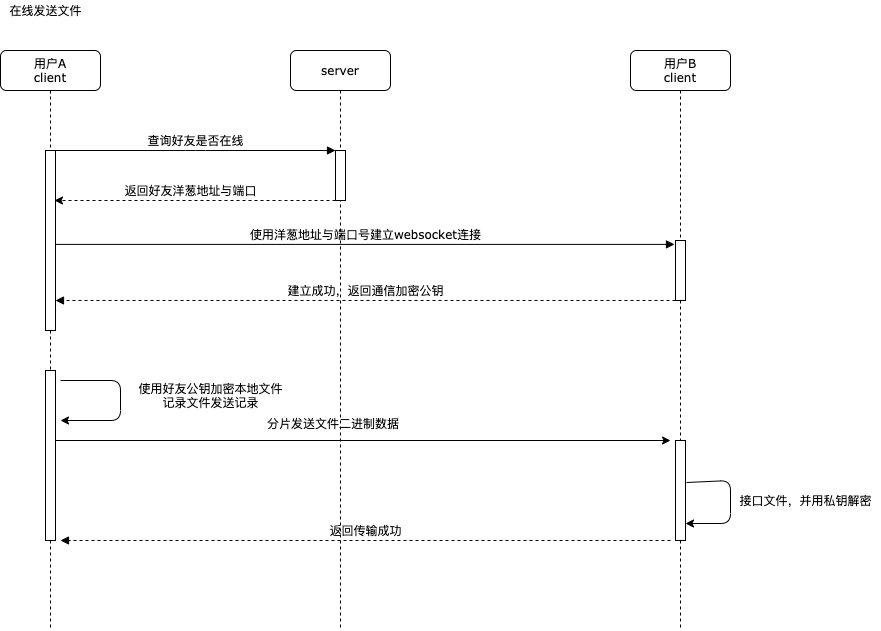

The diagram above was exported from draw.io. Its source (the exported page's mxGraphModel, read from the mxfile embedded in the PNG):
<mxGraphModel dx="889" dy="589" grid="1" gridSize="10" guides="1" tooltips="1" connect="1" arrows="1" fold="1" page="1" pageScale="1" pageWidth="1100" pageHeight="850" background="#ffffff" math="0" shadow="0">
  <root>
    <mxCell id="0" />
    <mxCell id="1" parent="0" />
    <mxCell id="7baba1c4bc27f4b0-2" value="server" style="shape=umlLifeline;perimeter=lifelinePerimeter;whiteSpace=wrap;html=1;container=1;collapsible=0;recursiveResize=0;outlineConnect=0;rounded=1;shadow=0;comic=0;labelBackgroundColor=none;strokeWidth=1;fontFamily=Verdana;fontSize=12;align=center;" parent="1" vertex="1">
      <mxGeometry x="290" y="80" width="100" height="580" as="geometry" />
    </mxCell>
    <mxCell id="7baba1c4bc27f4b0-10" value="" style="html=1;points=[];perimeter=orthogonalPerimeter;rounded=0;shadow=0;comic=0;labelBackgroundColor=none;strokeWidth=1;fontFamily=Verdana;fontSize=12;align=center;" parent="7baba1c4bc27f4b0-2" vertex="1">
      <mxGeometry x="45" y="100" width="10" height="50" as="geometry" />
    </mxCell>
    <mxCell id="7baba1c4bc27f4b0-3" value="用户B&lt;br&gt;client" style="shape=umlLifeline;perimeter=lifelinePerimeter;whiteSpace=wrap;html=1;container=1;collapsible=0;recursiveResize=0;outlineConnect=0;rounded=1;shadow=0;comic=0;labelBackgroundColor=none;strokeWidth=1;fontFamily=Verdana;fontSize=12;align=center;" parent="1" vertex="1">
      <mxGeometry x="630" y="80" width="100" height="580" as="geometry" />
    </mxCell>
    <mxCell id="7baba1c4bc27f4b0-13" value="" style="html=1;points=[];perimeter=orthogonalPerimeter;rounded=0;shadow=0;comic=0;labelBackgroundColor=none;strokeWidth=1;fontFamily=Verdana;fontSize=12;align=center;" parent="7baba1c4bc27f4b0-3" vertex="1">
      <mxGeometry x="45" y="190" width="10" height="60" as="geometry" />
    </mxCell>
    <mxCell id="n4fmqsLKEYairKb7sybN-13" value="" style="html=1;points=[];perimeter=orthogonalPerimeter;rounded=0;shadow=0;comic=0;labelBackgroundColor=none;strokeWidth=1;fontFamily=Verdana;fontSize=12;align=center;" parent="7baba1c4bc27f4b0-3" vertex="1">
      <mxGeometry x="45" y="390" width="10" height="100" as="geometry" />
    </mxCell>
    <mxCell id="n4fmqsLKEYairKb7sybN-14" value="" style="endArrow=classic;html=1;exitX=1.1;exitY=0.42;exitDx=0;exitDy=0;exitPerimeter=0;entryX=1;entryY=0.83;entryDx=0;entryDy=0;entryPerimeter=0;" parent="7baba1c4bc27f4b0-3" source="n4fmqsLKEYairKb7sybN-13" target="n4fmqsLKEYairKb7sybN-13" edge="1">
      <mxGeometry width="50" height="50" relative="1" as="geometry">
        <mxPoint x="-40" y="450" as="sourcePoint" />
        <mxPoint x="120" y="460" as="targetPoint" />
        <Array as="points">
          <mxPoint x="100" y="430" />
          <mxPoint x="100" y="473" />
        </Array>
      </mxGeometry>
    </mxCell>
    <mxCell id="7baba1c4bc27f4b0-8" value="用户A&lt;br&gt;client" style="shape=umlLifeline;perimeter=lifelinePerimeter;whiteSpace=wrap;html=1;container=1;collapsible=0;recursiveResize=0;outlineConnect=0;rounded=1;shadow=0;comic=0;labelBackgroundColor=none;strokeWidth=1;fontFamily=Verdana;fontSize=12;align=center;" parent="1" vertex="1">
      <mxGeometry y="80" width="100" height="580" as="geometry" />
    </mxCell>
    <mxCell id="7baba1c4bc27f4b0-9" value="" style="html=1;points=[];perimeter=orthogonalPerimeter;rounded=0;shadow=0;comic=0;labelBackgroundColor=none;strokeWidth=1;fontFamily=Verdana;fontSize=12;align=center;" parent="7baba1c4bc27f4b0-8" vertex="1">
      <mxGeometry x="45" y="100" width="10" height="180" as="geometry" />
    </mxCell>
    <mxCell id="n4fmqsLKEYairKb7sybN-8" value="" style="html=1;points=[];perimeter=orthogonalPerimeter;rounded=0;shadow=0;comic=0;labelBackgroundColor=none;strokeWidth=1;fontFamily=Verdana;fontSize=12;align=center;" parent="7baba1c4bc27f4b0-8" vertex="1">
      <mxGeometry x="45" y="320" width="10" height="170" as="geometry" />
    </mxCell>
    <mxCell id="7baba1c4bc27f4b0-23" value="使用洋葱地址与端口号建立websocket连接" style="html=1;verticalAlign=bottom;endArrow=block;entryX=-0.1;entryY=0.065;labelBackgroundColor=none;fontFamily=Verdana;fontSize=12;entryDx=0;entryDy=0;entryPerimeter=0;" parent="1" source="7baba1c4bc27f4b0-9" target="7baba1c4bc27f4b0-13" edge="1">
      <mxGeometry relative="1" as="geometry">
        <mxPoint x="510" y="420" as="sourcePoint" />
        <mxPoint x="585" y="440" as="targetPoint" />
      </mxGeometry>
    </mxCell>
    <mxCell id="7baba1c4bc27f4b0-11" value="查询好友是否在线" style="html=1;verticalAlign=bottom;endArrow=block;entryX=0;entryY=0;labelBackgroundColor=none;fontFamily=Verdana;fontSize=12;edgeStyle=elbowEdgeStyle;elbow=vertical;" parent="1" source="7baba1c4bc27f4b0-9" target="7baba1c4bc27f4b0-10" edge="1">
      <mxGeometry relative="1" as="geometry">
        <mxPoint x="220" y="190" as="sourcePoint" />
      </mxGeometry>
    </mxCell>
    <mxCell id="n4fmqsLKEYairKb7sybN-1" value="在线发送文件" style="text;html=1;align=center;verticalAlign=middle;resizable=0;points=[];autosize=1;" parent="1" vertex="1">
      <mxGeometry y="30" width="90" height="20" as="geometry" />
    </mxCell>
    <mxCell id="n4fmqsLKEYairKb7sybN-2" style="edgeStyle=orthogonalEdgeStyle;rounded=0;orthogonalLoop=1;jettySize=auto;html=1;dashed=1;" parent="1" source="7baba1c4bc27f4b0-10" edge="1">
      <mxGeometry relative="1" as="geometry">
        <mxPoint x="54" y="230" as="targetPoint" />
        <Array as="points">
          <mxPoint x="280" y="230" />
          <mxPoint x="280" y="230" />
        </Array>
      </mxGeometry>
    </mxCell>
    <mxCell id="n4fmqsLKEYairKb7sybN-5" value="返回好友洋葱地址与端口" style="text;html=1;align=center;verticalAlign=middle;resizable=0;points=[];autosize=1;" parent="1" vertex="1">
      <mxGeometry x="115" y="210" width="150" height="20" as="geometry" />
    </mxCell>
    <mxCell id="n4fmqsLKEYairKb7sybN-6" value="建立成功，返回通信加密公钥" style="html=1;verticalAlign=bottom;endArrow=block;labelBackgroundColor=none;fontFamily=Verdana;fontSize=12;exitX=0;exitY=1;exitDx=0;exitDy=0;exitPerimeter=0;dashed=1;" parent="1" source="7baba1c4bc27f4b0-13" target="7baba1c4bc27f4b0-9" edge="1">
      <mxGeometry relative="1" as="geometry">
        <mxPoint x="620" y="310" as="sourcePoint" />
        <mxPoint x="684" y="330" as="targetPoint" />
      </mxGeometry>
    </mxCell>
    <mxCell id="n4fmqsLKEYairKb7sybN-9" value="" style="endArrow=classic;html=1;" parent="1" edge="1">
      <mxGeometry width="50" height="50" relative="1" as="geometry">
        <mxPoint x="60" y="410" as="sourcePoint" />
        <mxPoint x="60" y="450" as="targetPoint" />
        <Array as="points">
          <mxPoint x="120" y="410" />
          <mxPoint x="120" y="450" />
        </Array>
      </mxGeometry>
    </mxCell>
    <mxCell id="n4fmqsLKEYairKb7sybN-10" value="使用好友公钥加密本地文件&lt;br&gt;记录文件发送记录" style="text;html=1;align=center;verticalAlign=middle;resizable=0;points=[];autosize=1;" parent="1" vertex="1">
      <mxGeometry x="130" y="410" width="160" height="30" as="geometry" />
    </mxCell>
    <mxCell id="n4fmqsLKEYairKb7sybN-11" value="" style="endArrow=classic;html=1;" parent="1" source="n4fmqsLKEYairKb7sybN-8" edge="1">
      <mxGeometry width="50" height="50" relative="1" as="geometry">
        <mxPoint x="60" y="470" as="sourcePoint" />
        <mxPoint x="670" y="470" as="targetPoint" />
      </mxGeometry>
    </mxCell>
    <mxCell id="n4fmqsLKEYairKb7sybN-15" value="&lt;div style=&quot;text-align: center&quot;&gt;&lt;span&gt;&lt;font face=&quot;verdana&quot;&gt;分片发送文件二进制数据&lt;/font&gt;&lt;/span&gt;&lt;/div&gt;" style="text;whiteSpace=wrap;html=1;" parent="1" vertex="1">
      <mxGeometry x="265" y="440" width="260" height="30" as="geometry" />
    </mxCell>
    <mxCell id="n4fmqsLKEYairKb7sybN-16" value="接口文件，并用私钥解密" style="text;html=1;align=center;verticalAlign=middle;resizable=0;points=[];autosize=1;" parent="1" vertex="1">
      <mxGeometry x="730" y="520" width="150" height="20" as="geometry" />
    </mxCell>
    <mxCell id="n4fmqsLKEYairKb7sybN-17" value="返回传输成功" style="html=1;verticalAlign=bottom;endArrow=block;labelBackgroundColor=none;fontFamily=Verdana;fontSize=12;exitX=0;exitY=1;exitDx=0;exitDy=0;exitPerimeter=0;dashed=1;" parent="1" edge="1">
      <mxGeometry relative="1" as="geometry">
        <mxPoint x="670" y="570" as="sourcePoint" />
        <mxPoint x="60" y="570" as="targetPoint" />
      </mxGeometry>
    </mxCell>
  </root>
</mxGraphModel>